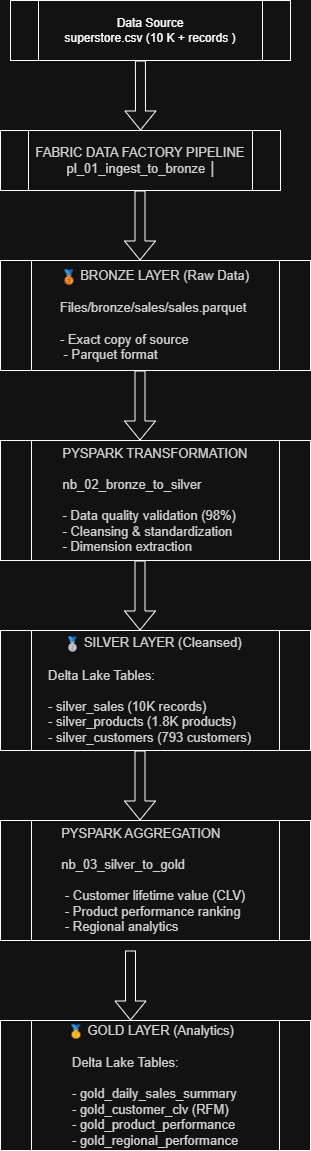

The diagram above was exported from draw.io. Its source (the exported page's mxGraphModel, read from the mxfile embedded in the PNG):
<mxGraphModel dx="1414" dy="777" grid="1" gridSize="10" guides="1" tooltips="1" connect="1" arrows="1" fold="1" page="1" pageScale="1" pageWidth="827" pageHeight="1169" math="0" shadow="0">
  <root>
    <mxCell id="0" />
    <mxCell id="1" parent="0" />
    <mxCell id="-2Uv2UaRJW8HBlhL0JCD-1" parent="1" style="shape=process;whiteSpace=wrap;html=1;backgroundOutline=1;" value="Data Source&lt;div&gt;superstore.csv (10 K + records )&lt;/div&gt;" vertex="1">
      <mxGeometry height="60" width="280" x="280" y="50" as="geometry" />
    </mxCell>
    <mxCell id="-2Uv2UaRJW8HBlhL0JCD-2" edge="1" parent="1" source="-2Uv2UaRJW8HBlhL0JCD-1" style="shape=flexArrow;endArrow=classic;html=1;rounded=0;exitX=0.464;exitY=1;exitDx=0;exitDy=0;exitPerimeter=0;" value="">
      <mxGeometry height="50" relative="1" width="50" as="geometry">
        <mxPoint x="430" y="120" as="sourcePoint" />
        <mxPoint x="410" y="180" as="targetPoint" />
      </mxGeometry>
    </mxCell>
    <mxCell id="-2Uv2UaRJW8HBlhL0JCD-3" parent="1" style="shape=process;whiteSpace=wrap;html=1;backgroundOutline=1;" value="&lt;span style=&quot;color: rgb(34, 34, 34); font-family: Arial, Helvetica, sans-serif; font-size: small; text-align: start; background-color: rgb(255, 255, 255);&quot;&gt;FABRIC DATA FACTORY PIPELINE&lt;/span&gt;&lt;div&gt;&lt;span style=&quot;color: rgb(34, 34, 34); font-family: Arial, Helvetica, sans-serif; font-size: small; text-align: start; background-color: rgb(255, 255, 255);&quot;&gt;&lt;span style=&quot;color: rgb(34, 34, 34); background-color: rgb(255, 255, 255);&quot;&gt;&amp;nbsp;pl_01_ingest_to_bronze │&lt;/span&gt;&lt;/span&gt;&lt;/div&gt;" vertex="1">
      <mxGeometry height="60" width="280" x="270" y="180" as="geometry" />
    </mxCell>
    <mxCell id="-2Uv2UaRJW8HBlhL0JCD-4" parent="1" style="shape=process;whiteSpace=wrap;html=1;backgroundOutline=1;" value="&lt;span style=&quot;color: rgb(34, 34, 34); font-family: Arial, Helvetica, sans-serif; font-size: small; text-align: start; background-color: rgb(255, 255, 255);&quot;&gt;&lt;img data-emoji=&quot;🥉&quot; class=&quot;an1&quot; alt=&quot;🥉&quot; aria-label=&quot;🥉&quot; draggable=&quot;false&quot; src=&quot;https://fonts.gstatic.com/s/e/notoemoji/17.0/1f949/72.png&quot; loading=&quot;lazy&quot; style=&quot;height: 1.2em; width: 1.2em; vertical-align: middle; color: rgb(34, 34, 34); background-color: rgb(255, 255, 255);&quot;&gt;&lt;span style=&quot;color: rgb(34, 34, 34); background-color: rgb(255, 255, 255);&quot;&gt;&amp;nbsp;BRONZE LAYER&lt;/span&gt;&amp;nbsp;(Raw Data)&lt;/span&gt;&lt;div&gt;&lt;div style=&quot;text-align: start;&quot;&gt;&lt;font color=&quot;#d0d0d0&quot; face=&quot;Arial, Helvetica, sans-serif&quot; size=&quot;2&quot;&gt;&lt;br&gt;&lt;/font&gt;&lt;/div&gt;&lt;div&gt;&lt;div dir=&quot;auto&quot; style=&quot;color: rgb(34, 34, 34); font-family: Arial, Helvetica, sans-serif; font-size: small; text-align: start; background-color: rgb(255, 255, 255);&quot;&gt;Files/bronze/sales/sales.&lt;wbr&gt;parquet&amp;nbsp;&lt;/div&gt;&lt;div dir=&quot;auto&quot; style=&quot;color: rgb(34, 34, 34); font-family: Arial, Helvetica, sans-serif; font-size: small; text-align: start; background-color: rgb(255, 255, 255);&quot;&gt;&amp;nbsp;&lt;/div&gt;&lt;div dir=&quot;auto&quot; style=&quot;color: rgb(34, 34, 34); font-family: Arial, Helvetica, sans-serif; font-size: small; text-align: start; background-color: rgb(255, 255, 255);&quot;&gt;- Exact copy of source&amp;nbsp;&lt;/div&gt;&lt;div dir=&quot;auto&quot; style=&quot;color: rgb(34, 34, 34); font-family: Arial, Helvetica, sans-serif; font-size: small; text-align: start; background-color: rgb(255, 255, 255);&quot;&gt;&amp;nbsp;- Parquet format&amp;nbsp;&lt;/div&gt;&lt;/div&gt;&lt;/div&gt;" vertex="1">
      <mxGeometry height="110" width="310" x="270" y="310" as="geometry" />
    </mxCell>
    <mxCell id="-2Uv2UaRJW8HBlhL0JCD-8" parent="1" style="shape=process;whiteSpace=wrap;html=1;backgroundOutline=1;" value="&lt;span style=&quot;color: rgb(34, 34, 34); font-family: Arial, Helvetica, sans-serif; font-size: small; text-align: start; background-color: rgb(255, 255, 255);&quot;&gt;PYSPARK TRANSFORMATION&lt;/span&gt;&lt;br&gt;&lt;div&gt;&lt;div style=&quot;text-align: start;&quot;&gt;&lt;font color=&quot;#d0d0d0&quot; face=&quot;Arial, Helvetica, sans-serif&quot; size=&quot;2&quot;&gt;&lt;br&gt;&lt;/font&gt;&lt;/div&gt;&lt;div&gt;&lt;div dir=&quot;auto&quot; style=&quot;color: rgb(34, 34, 34); font-family: Arial, Helvetica, sans-serif; font-size: small; text-align: start; background-color: rgb(255, 255, 255);&quot;&gt;&lt;span style=&quot;background-color: rgb(255, 255, 255); color: rgb(34, 34, 34);&quot;&gt;nb_02_bronze_to_silver&lt;/span&gt;&amp;nbsp;&lt;/div&gt;&lt;div dir=&quot;auto&quot; style=&quot;color: rgb(34, 34, 34); font-family: Arial, Helvetica, sans-serif; font-size: small; text-align: start; background-color: rgb(255, 255, 255);&quot;&gt;&amp;nbsp;&lt;/div&gt;&lt;div dir=&quot;auto&quot; style=&quot;color: rgb(34, 34, 34); font-family: Arial, Helvetica, sans-serif; font-size: small; text-align: start; background-color: rgb(255, 255, 255);&quot;&gt;- Data quality validation (98%)&amp;nbsp;&lt;/div&gt;&lt;div dir=&quot;auto&quot; style=&quot;color: rgb(34, 34, 34); font-family: Arial, Helvetica, sans-serif; font-size: small; text-align: start; background-color: rgb(255, 255, 255);&quot;&gt;- Cleansing &amp;amp; standardization&amp;nbsp;&lt;/div&gt;&lt;div dir=&quot;auto&quot; style=&quot;color: rgb(34, 34, 34); font-family: Arial, Helvetica, sans-serif; font-size: small; text-align: start; background-color: rgb(255, 255, 255);&quot;&gt;&lt;span style=&quot;background-color: rgb(255, 255, 255); color: rgb(34, 34, 34);&quot;&gt;- Dimension extraction &lt;/span&gt;&lt;span style=&quot;background-color: light-dark(rgb(255, 255, 255), rgb(18, 18, 18)); color: light-dark(rgb(34, 34, 34), rgb(208, 208, 208));&quot;&gt;&amp;nbsp;&lt;/span&gt;&lt;/div&gt;&lt;/div&gt;&lt;/div&gt;" vertex="1">
      <mxGeometry height="120" width="310" x="270" y="490" as="geometry" />
    </mxCell>
    <mxCell id="-2Uv2UaRJW8HBlhL0JCD-10" edge="1" parent="1" style="shape=flexArrow;endArrow=classic;html=1;rounded=0;exitX=0.464;exitY=1;exitDx=0;exitDy=0;exitPerimeter=0;" value="">
      <mxGeometry height="50" relative="1" width="50" as="geometry">
        <mxPoint x="409.5" y="240" as="sourcePoint" />
        <mxPoint x="409.5" y="310" as="targetPoint" />
      </mxGeometry>
    </mxCell>
    <mxCell id="-2Uv2UaRJW8HBlhL0JCD-11" edge="1" parent="1" style="shape=flexArrow;endArrow=classic;html=1;rounded=0;exitX=0.464;exitY=1;exitDx=0;exitDy=0;exitPerimeter=0;" value="">
      <mxGeometry height="50" relative="1" width="50" as="geometry">
        <mxPoint x="409.5" y="420" as="sourcePoint" />
        <mxPoint x="409.5" y="490" as="targetPoint" />
      </mxGeometry>
    </mxCell>
    <mxCell id="-2Uv2UaRJW8HBlhL0JCD-12" parent="1" style="shape=process;whiteSpace=wrap;html=1;backgroundOutline=1;" value="&lt;img data-emoji=&quot;🥈&quot; class=&quot;an1&quot; alt=&quot;🥈&quot; aria-label=&quot;🥈&quot; draggable=&quot;false&quot; src=&quot;https://fonts.gstatic.com/s/e/notoemoji/17.0/1f948/72.png&quot; loading=&quot;lazy&quot; style=&quot;height: 1.2em; width: 1.2em; vertical-align: middle; color: rgb(34, 34, 34); font-family: Arial, Helvetica, sans-serif; font-size: small; text-align: start; background-color: rgb(255, 255, 255);&quot;&gt;&lt;span style=&quot;color: rgb(34, 34, 34); font-family: Arial, Helvetica, sans-serif; font-size: small; text-align: start; background-color: rgb(255, 255, 255);&quot;&gt;&amp;nbsp;SILVER LAYER (Cleansed)&amp;nbsp;&lt;/span&gt;&lt;br&gt;&lt;div&gt;&lt;div style=&quot;text-align: start;&quot;&gt;&lt;font color=&quot;#d0d0d0&quot; face=&quot;Arial, Helvetica, sans-serif&quot; size=&quot;2&quot;&gt;&lt;br&gt;&lt;/font&gt;&lt;/div&gt;&lt;div&gt;&lt;div dir=&quot;auto&quot; style=&quot;color: rgb(34, 34, 34); font-family: Arial, Helvetica, sans-serif; font-size: small; text-align: start; background-color: rgb(255, 255, 255);&quot;&gt;&lt;span style=&quot;color: rgb(34, 34, 34); background-color: rgb(255, 255, 255);&quot;&gt;Delta Lake Tables:&lt;/span&gt;&lt;/div&gt;&lt;div dir=&quot;auto&quot; style=&quot;color: rgb(34, 34, 34); font-family: Arial, Helvetica, sans-serif; font-size: small; text-align: start; background-color: rgb(255, 255, 255);&quot;&gt;&amp;nbsp;&lt;/div&gt;&lt;div dir=&quot;auto&quot; style=&quot;color: rgb(34, 34, 34); font-family: Arial, Helvetica, sans-serif; font-size: small; text-align: start; background-color: rgb(255, 255, 255);&quot;&gt;- silver_sales (10K records)&amp;nbsp;&lt;/div&gt;&lt;div dir=&quot;auto&quot; style=&quot;color: rgb(34, 34, 34); font-family: Arial, Helvetica, sans-serif; font-size: small; text-align: start; background-color: rgb(255, 255, 255);&quot;&gt;- silver_products (1.8K products)&amp;nbsp;&lt;/div&gt;&lt;div dir=&quot;auto&quot; style=&quot;color: rgb(34, 34, 34); font-family: Arial, Helvetica, sans-serif; font-size: small; text-align: start; background-color: rgb(255, 255, 255);&quot;&gt;&lt;span style=&quot;background-color: rgb(255, 255, 255); color: rgb(34, 34, 34);&quot;&gt;&lt;span style=&quot;background-color: rgb(255, 255, 255); color: rgb(34, 34, 34);&quot;&gt;- silver_customers (793 customers)&lt;/span&gt;&lt;span style=&quot;background-color: rgb(255, 255, 255); color: rgb(34, 34, 34);&quot;&gt;&amp;nbsp;&lt;/span&gt;&amp;nbsp;&lt;/span&gt;&lt;span style=&quot;background-color: light-dark(rgb(255, 255, 255), rgb(18, 18, 18)); color: light-dark(rgb(34, 34, 34), rgb(208, 208, 208));&quot;&gt;&amp;nbsp;&lt;/span&gt;&lt;/div&gt;&lt;/div&gt;&lt;/div&gt;" vertex="1">
      <mxGeometry height="120" width="310" x="270" y="680" as="geometry" />
    </mxCell>
    <mxCell id="-2Uv2UaRJW8HBlhL0JCD-13" edge="1" parent="1" style="shape=flexArrow;endArrow=classic;html=1;rounded=0;exitX=0.464;exitY=1;exitDx=0;exitDy=0;exitPerimeter=0;" value="">
      <mxGeometry height="50" relative="1" width="50" as="geometry">
        <mxPoint x="409.5" y="610" as="sourcePoint" />
        <mxPoint x="409.5" y="680" as="targetPoint" />
      </mxGeometry>
    </mxCell>
    <mxCell id="-2Uv2UaRJW8HBlhL0JCD-14" edge="1" parent="1" style="shape=flexArrow;endArrow=classic;html=1;rounded=0;exitX=0.464;exitY=1;exitDx=0;exitDy=0;exitPerimeter=0;" value="">
      <mxGeometry height="50" relative="1" width="50" as="geometry">
        <mxPoint x="409.5" y="800" as="sourcePoint" />
        <mxPoint x="409.5" y="870" as="targetPoint" />
      </mxGeometry>
    </mxCell>
    <mxCell id="-2Uv2UaRJW8HBlhL0JCD-15" parent="1" style="shape=process;whiteSpace=wrap;html=1;backgroundOutline=1;" value="&lt;div dir=&quot;auto&quot; style=&quot;color: rgb(34, 34, 34); font-family: Arial, Helvetica, sans-serif; font-size: small; text-align: start; background-color: rgb(255, 255, 255);&quot;&gt;&lt;span style=&quot;background-color: rgb(255, 255, 255); color: rgb(34, 34, 34);&quot;&gt;&lt;div dir=&quot;auto&quot; style=&quot;color: rgb(34, 34, 34); background-color: rgb(255, 255, 255);&quot;&gt;PYSPARK AGGREGATION&amp;nbsp;&lt;/div&gt;&lt;div dir=&quot;auto&quot; style=&quot;color: rgb(34, 34, 34); background-color: rgb(255, 255, 255);&quot;&gt;&lt;br&gt;&lt;/div&gt;&lt;div dir=&quot;auto&quot; style=&quot;color: rgb(34, 34, 34); background-color: rgb(255, 255, 255);&quot;&gt;nb_03_silver_to_gold&amp;nbsp;&lt;/div&gt;&lt;div dir=&quot;auto&quot; style=&quot;color: rgb(34, 34, 34); background-color: rgb(255, 255, 255);&quot;&gt;&lt;br&gt;&lt;/div&gt;&lt;div dir=&quot;auto&quot; style=&quot;color: rgb(34, 34, 34); background-color: rgb(255, 255, 255);&quot;&gt;&amp;nbsp;- Customer lifetime value (CLV)&amp;nbsp;&lt;/div&gt;&lt;div dir=&quot;auto&quot; style=&quot;color: rgb(34, 34, 34); background-color: rgb(255, 255, 255);&quot;&gt;&amp;nbsp;- Product performance ranking&amp;nbsp;&lt;/div&gt;&lt;span style=&quot;background-color: rgb(255, 255, 255); color: rgb(34, 34, 34);&quot;&gt;&amp;nbsp;- Regional analytics &lt;/span&gt;&amp;nbsp;&lt;/span&gt;&lt;span style=&quot;background-color: light-dark(rgb(255, 255, 255), rgb(18, 18, 18)); color: light-dark(rgb(34, 34, 34), rgb(208, 208, 208));&quot;&gt;&amp;nbsp;&lt;br&gt;&lt;/span&gt;&lt;/div&gt;" vertex="1">
      <mxGeometry height="120" width="310" x="270" y="870" as="geometry" />
    </mxCell>
    <mxCell id="-2Uv2UaRJW8HBlhL0JCD-16" edge="1" parent="1" style="shape=flexArrow;endArrow=classic;html=1;rounded=0;exitX=0.464;exitY=1;exitDx=0;exitDy=0;exitPerimeter=0;" value="">
      <mxGeometry height="50" relative="1" width="50" as="geometry">
        <mxPoint x="400" y="1000" as="sourcePoint" />
        <mxPoint x="400" y="1070" as="targetPoint" />
      </mxGeometry>
    </mxCell>
    <mxCell id="-2Uv2UaRJW8HBlhL0JCD-17" parent="1" style="shape=process;whiteSpace=wrap;html=1;backgroundOutline=1;" value="&lt;div dir=&quot;auto&quot; style=&quot;color: rgb(34, 34, 34); font-family: Arial, Helvetica, sans-serif; font-size: small; text-align: start; background-color: rgb(255, 255, 255);&quot;&gt;&lt;span style=&quot;background-color: rgb(255, 255, 255); color: rgb(34, 34, 34);&quot;&gt;&lt;div dir=&quot;auto&quot; style=&quot;color: rgb(34, 34, 34); background-color: rgb(255, 255, 255);&quot;&gt;&lt;div dir=&quot;auto&quot; style=&quot;color: rgb(34, 34, 34); background-color: rgb(255, 255, 255);&quot;&gt;&lt;img data-emoji=&quot;🥇&quot; class=&quot;an1&quot; alt=&quot;🥇&quot; aria-label=&quot;🥇&quot; draggable=&quot;false&quot; src=&quot;https://fonts.gstatic.com/s/e/notoemoji/17.0/1f947/72.png&quot; loading=&quot;lazy&quot; style=&quot;height: 1.2em; width: 1.2em; vertical-align: middle;&quot;&gt;&amp;nbsp;GOLD LAYER (Analytics)&lt;/div&gt;&lt;div dir=&quot;auto&quot; style=&quot;color: rgb(34, 34, 34); background-color: rgb(255, 255, 255);&quot;&gt;&lt;br&gt;&lt;/div&gt;&lt;div dir=&quot;auto&quot; style=&quot;color: rgb(34, 34, 34); background-color: rgb(255, 255, 255);&quot;&gt;&amp;nbsp;Delta Lake Tables:&amp;nbsp;&lt;/div&gt;&lt;div dir=&quot;auto&quot; style=&quot;color: rgb(34, 34, 34); background-color: rgb(255, 255, 255);&quot;&gt;&lt;br&gt;&lt;/div&gt;&lt;div dir=&quot;auto&quot; style=&quot;color: rgb(34, 34, 34); background-color: rgb(255, 255, 255);&quot;&gt;&amp;nbsp;- gold_daily_sales_summary&amp;nbsp;&lt;/div&gt;&lt;div dir=&quot;auto&quot; style=&quot;color: rgb(34, 34, 34); background-color: rgb(255, 255, 255);&quot;&gt;&amp;nbsp;- gold_customer_clv (RFM)&amp;nbsp;&lt;/div&gt;&lt;div dir=&quot;auto&quot; style=&quot;color: rgb(34, 34, 34); background-color: rgb(255, 255, 255);&quot;&gt;&amp;nbsp;- gold_product_performance&amp;nbsp;&lt;/div&gt;&lt;div dir=&quot;auto&quot; style=&quot;color: rgb(34, 34, 34); background-color: rgb(255, 255, 255);&quot;&gt;&amp;nbsp;- gold_regional_performance&amp;nbsp;&lt;/div&gt;&lt;/div&gt;&lt;/span&gt;&lt;/div&gt;" vertex="1">
      <mxGeometry height="130" width="310" x="270" y="1070" as="geometry" />
    </mxCell>
  </root>
</mxGraphModel>